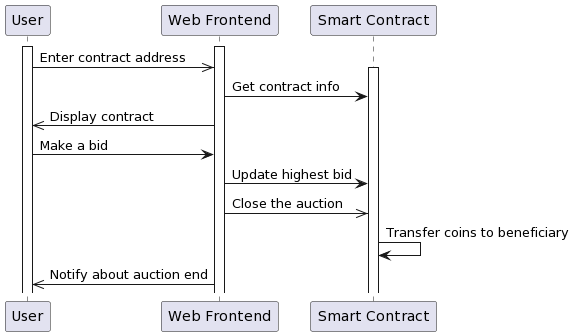

The diagram above was rendered by PlantUML. Its source (embedded in the PNG):
@startuml
participant User
participant "Web Frontend" as gui
participant "Smart Contract" as sc

activate User
activate gui

User ->> gui : Enter contract address

activate sc
gui -> sc : Get contract info
gui ->> User : Display contract
User -> gui : Make a bid
gui -> sc : Update highest bid

gui ->> sc : Close the auction
sc -> sc : Transfer coins to beneficiary
gui ->> User : Notify about auction end
@enduml